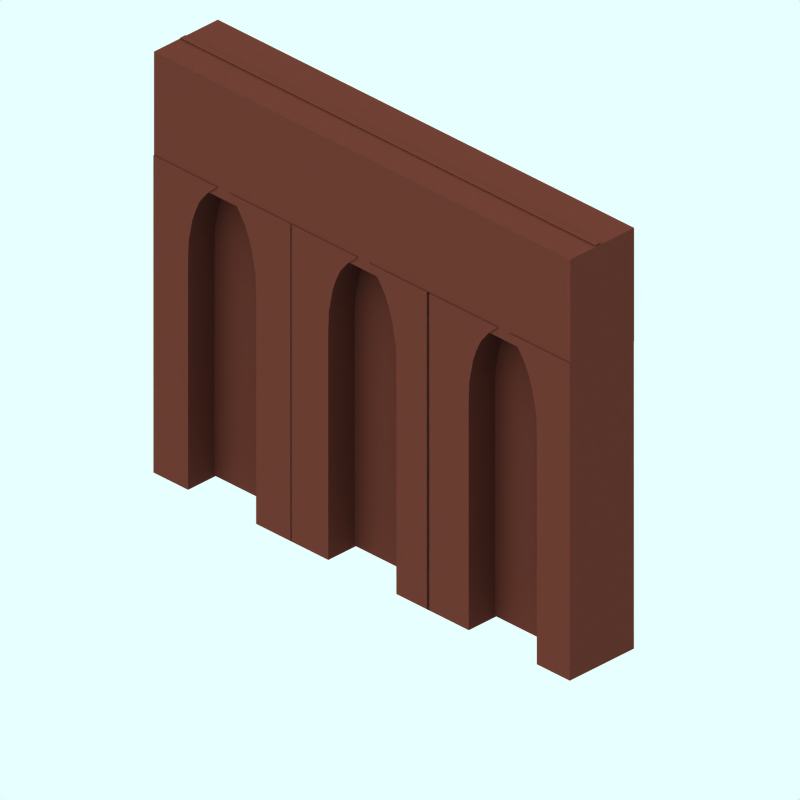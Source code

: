 # Source: brick-retaining-arch.blend  (saved by Blender 2.61.0; exported with 4.5.12 LTS)
import bpy
from mathutils import Matrix  # noqa: F401  (used for matrix-valued properties, if any)

bpy.ops.wm.read_factory_settings(use_empty=True)
scene = bpy.context.scene
scene.name = 'Scene'

# ---- collections
col_collection_1 = bpy.data.collections.new('Collection 1'); scene.collection.children.link(col_collection_1)
col_collection_2 = bpy.data.collections.new('Collection 2'); scene.collection.children.link(col_collection_2)
col_collection_3 = bpy.data.collections.new('Collection 3'); scene.collection.children.link(col_collection_3)
col_collection_4 = bpy.data.collections.new('Collection 4'); scene.collection.children.link(col_collection_4)
col_collection_4.hide_render = True
col_collection_4.hide_viewport = True

# ---- materials (node trees are filled in below, after node groups)
mat_brick = bpy.data.materials.new('Brick')
mat_brick.alpha_threshold = 0.0
mat_brick.preview_render_type = 'CUBE'
mat_brick.diffuse_color = (0.3, 0.1619, 0.1313, 1.0)
mat_brick.specular_color = (0.0, 0.0, 0.0)
mat_brick.roughness = 0.5
mat_brick.line_color = (0.0, 0.0, 0.0, 1.0)
mat_transparent = bpy.data.materials.new('Transparent')
mat_transparent.alpha_threshold = 0.0
mat_transparent.preview_render_type = 'FLAT'
mat_transparent.roughness = 0.5

# ---- material node trees

# ---- world
world_world = bpy.data.worlds.new('World'); scene.world = world_world
world_world.color = (0.9059, 1.0, 1.0)
world_world.use_sun_shadow = False
world_world.sun_shadow_jitter_overblur = 0.0
world_world.cycles.sampling_method = 'MANUAL'
world_world.cycles.sample_map_resolution = 256

# ---- cameras
cam_camera_001 = bpy.data.cameras.new('Camera.001')
cam_camera_001.type = 'ORTHO'
cam_camera_001.passepartout_alpha = 0.2
cam_camera_001.clip_end = 100.0
cam_camera_001.lens = 35.0
cam_camera_001.sensor_width = 32.0
cam_camera_001.sensor_height = 18.0
cam_camera_001.ortho_scale = 12.0
cam_camera_001.display_size = 5.91
cam_camera_001.show_passepartout = False
cam_camera_001.show_safe_areas = True
cam_camera_001.dof.focus_distance = 0.0
cam_camera_001.dof.aperture_fstop = 128.0

# ---- lights
light_lamp = bpy.data.lights.new('Lamp', 'SUN')
light_lamp.transmission_factor = 0.0
light_lamp.angle = 1.571
light_lamp.energy = 0.028
light_lamp.shadow_buffer_clip_start = 0.5
light_lamp.shadow_soft_size = 1.0
light_lamp.shadow_cascade_max_distance = 1000.0
light_lamp.cycles.use_multiple_importance_sampling = False

# ---- meshes
me_cube_009_mesh_008 = bpy.data.meshes.new('Cube_009-mesh.008')
me_cube_009_mesh_008.from_pydata([(-7.152, 1.0, -2.2), (-7.152, -3.991, -2.2), (-7.152, 1.0, 2.4), (-7.152, -3.991, 2.4), (-3.6, -3.991, 2.4), (-3.6, 1.0, 2.4), (-3.6, -3.991, -2.2), (-3.6, 1.0, -2.2), (7.043, 1.0, -2.2), (7.043, -3.991, -2.2), (7.043, 1.0, 2.4), (7.043, -3.991, 2.4), (3.41, -3.991, 2.4), (3.41, 1.0, 2.4), (3.41, -3.991, -2.2), (3.41, 1.0, -2.2), (2.956, 2.0, -2.2), (2.956, 2.0, 2.4), (7.043, 2.0, 2.4), (7.043, 2.0, -2.2), (-3.146, 2.0, -2.2), (-3.146, 2.0, 2.4), (-7.152, 2.0, 2.4), (-7.152, 2.0, -2.2), (-7.152, 3.0, -2.2), (-7.152, 3.0, 2.4), (-0.595, 3.0, 2.4), (-0.595, 3.0, -2.2), (7.043, 3.0, -2.2), (7.043, 3.0, 2.4), (0.605, 3.0, 2.4), (0.605, 3.0, -2.2), (3.337, 1.5, 2.4), (3.337, 1.5, -2.2), (-3.527, 1.5, -2.2), (-3.527, 1.5, 2.4), (-2.382, 2.5, 2.4), (-2.382, 2.5, -2.2), (2.192, 2.5, -2.2), (2.192, 2.5, 2.4), (-1.638, 2.75, 2.4), (-2.814, 2.25, 2.4), (-1.638, 2.75, -2.2), (-2.814, 2.25, -2.2), (2.624, 2.25, -2.2), (1.548, 2.75, -2.2), (1.548, 2.75, 2.4), (2.624, 2.25, 2.4)], [], [(3, 1, 6, 4), (2, 3, 4, 5), (1, 0, 7, 6), (7, 5, 4, 6), (8, 10, 11, 9), (14, 15, 8, 9), (13, 12, 11, 10), (12, 14, 9, 11), (10, 8, 19, 18), (0, 2, 22, 23), (23, 22, 25, 24), (18, 19, 28, 29), (24, 25, 26, 27), (31, 30, 29, 28), (13, 32, 33, 15), (32, 17, 16, 33), (32, 10, 18), (17, 32, 18), (32, 13, 10), (33, 19, 8), (15, 33, 8), (33, 16, 19), (34, 0, 23), (20, 34, 23), (7, 0, 34), (7, 34, 35, 5), (34, 20, 21, 35), (35, 22, 2), (5, 35, 2), (35, 21, 22), (36, 25, 22), (37, 23, 24), (38, 28, 19), (39, 18, 29), (21, 41, 22), (41, 36, 22), (36, 40, 25), (40, 26, 25), (20, 43, 41, 21), (43, 37, 36, 41), (37, 42, 40, 36), (42, 27, 26, 40), (27, 42, 24), (42, 37, 24), (37, 43, 23), (43, 20, 23), (16, 44, 19), (44, 38, 19), (38, 45, 28), (45, 31, 28), (30, 46, 29), (46, 39, 29), (39, 47, 18), (47, 17, 18), (17, 47, 44, 16), (47, 39, 38, 44), (39, 46, 45, 38), (46, 30, 31, 45), (0, 1, 3, 2), (13, 15, 14, 12)])
me_cube_009_mesh_008.materials.append(mat_brick)
me_cube_009_mesh_008.use_remesh_preserve_volume = False
me_cube_009_mesh_008.use_remesh_preserve_attributes = False
me_cube_009_mesh_008.use_mirror_vertex_groups = False
me_cube_009_mesh_008.update()
me_cube_009_mesh_007 = bpy.data.meshes.new('Cube_009-mesh.007')
me_cube_009_mesh_007.from_pydata([(-7.484, 1.0, -2.2), (-7.484, -3.991, -2.2), (-7.484, 1.0, 2.4), (-7.484, -3.991, 2.4), (-3.6, -3.991, 2.4), (-3.6, 1.0, 2.4), (-3.6, -3.991, -2.2), (-3.6, 1.0, -2.2), (6.787, 1.0, -2.2), (6.787, -3.991, -2.2), (6.787, 1.0, 2.4), (6.787, -3.991, 2.4), (3.41, -3.991, 2.4), (3.41, 1.0, 2.4), (3.41, -3.991, -2.2), (3.41, 1.0, -2.2), (2.956, 2.0, -2.2), (2.956, 2.0, 2.4), (6.787, 2.0, 2.4), (6.787, 2.0, -2.2), (-3.146, 2.0, -2.2), (-3.146, 2.0, 2.4), (-7.484, 2.0, 2.4), (-7.484, 2.0, -2.2), (-7.484, 3.0, -2.2), (-7.484, 3.0, 2.4), (-0.595, 3.0, 2.4), (-0.595, 3.0, -2.2), (6.787, 3.0, -2.2), (6.787, 3.0, 2.4), (0.605, 3.0, 2.4), (0.605, 3.0, -2.2), (3.337, 1.5, 2.4), (3.337, 1.5, -2.2), (-3.527, 1.5, -2.2), (-3.527, 1.5, 2.4), (-2.382, 2.5, 2.4), (-2.382, 2.5, -2.2), (2.192, 2.5, -2.2), (2.192, 2.5, 2.4), (-1.638, 2.75, 2.4), (-2.814, 2.25, 2.4), (-1.638, 2.75, -2.2), (-2.814, 2.25, -2.2), (2.624, 2.25, -2.2), (1.548, 2.75, -2.2), (1.548, 2.75, 2.4), (2.624, 2.25, 2.4)], [], [(3, 1, 6, 4), (2, 3, 4, 5), (1, 0, 7, 6), (7, 5, 4, 6), (8, 10, 11, 9), (14, 15, 8, 9), (13, 12, 11, 10), (12, 14, 9, 11), (10, 8, 19, 18), (0, 2, 22, 23), (23, 22, 25, 24), (18, 19, 28, 29), (24, 25, 26, 27), (31, 30, 29, 28), (13, 32, 33, 15), (32, 17, 16, 33), (32, 10, 18), (17, 32, 18), (32, 13, 10), (33, 19, 8), (15, 33, 8), (33, 16, 19), (34, 0, 23), (20, 34, 23), (7, 0, 34), (7, 34, 35, 5), (34, 20, 21, 35), (35, 22, 2), (5, 35, 2), (35, 21, 22), (36, 25, 22), (37, 23, 24), (38, 28, 19), (39, 18, 29), (21, 41, 22), (41, 36, 22), (36, 40, 25), (40, 26, 25), (20, 43, 41, 21), (43, 37, 36, 41), (37, 42, 40, 36), (42, 27, 26, 40), (27, 42, 24), (42, 37, 24), (37, 43, 23), (43, 20, 23), (16, 44, 19), (44, 38, 19), (38, 45, 28), (45, 31, 28), (30, 46, 29), (46, 39, 29), (39, 47, 18), (47, 17, 18), (17, 47, 44, 16), (47, 39, 38, 44), (39, 46, 45, 38), (46, 30, 31, 45), (0, 1, 3, 2), (13, 15, 14, 12)])
me_cube_009_mesh_007.materials.append(mat_brick)
me_cube_009_mesh_007.use_remesh_preserve_volume = False
me_cube_009_mesh_007.use_remesh_preserve_attributes = False
me_cube_009_mesh_007.use_mirror_vertex_groups = False
me_cube_009_mesh_007.update()
me_cube_004 = bpy.data.meshes.new('Cube.004')
me_cube_004.from_pydata([(8.594, 1.045, 4.404), (8.594, 0.8073, 4.404), (-0.2344, 0.8073, 4.404), (-0.2344, 1.045, 4.404), (8.594, 1.045, 5.92), (8.594, 0.8073, 5.92), (-0.2344, 0.8073, 5.92), (-0.2344, 1.045, 5.92)], [], [(0, 1, 2, 3), (4, 7, 6, 5), (0, 4, 5, 1), (1, 5, 6, 2), (2, 6, 7, 3), (4, 0, 3, 7)])
me_cube_004.materials.append(mat_brick)
me_cube_004.use_remesh_preserve_volume = False
me_cube_004.use_remesh_preserve_attributes = False
me_cube_004.use_mirror_vertex_groups = False
me_cube_004.update()
me_cube_009_mesh = bpy.data.meshes.new('Cube_009-mesh')
me_cube_009_mesh.from_pydata([(-7.909, 1.0, -2.2), (-7.909, -3.991, -2.2), (-7.909, 1.0, 2.4), (-7.909, -3.991, 2.4), (-3.6, -3.991, 2.4), (-3.6, 1.0, 2.4), (-3.6, -3.991, -2.2), (-3.6, 1.0, -2.2), (6.787, 1.0, -2.2), (6.787, -3.991, -2.2), (6.787, 1.0, 2.4), (6.787, -3.991, 2.4), (3.41, -3.991, 2.4), (3.41, 1.0, 2.4), (3.41, -3.991, -2.2), (3.41, 1.0, -2.2), (2.956, 2.0, -2.2), (2.956, 2.0, 2.4), (6.787, 2.0, 2.4), (6.787, 2.0, -2.2), (-3.146, 2.0, -2.2), (-3.146, 2.0, 2.4), (-7.909, 2.0, 2.4), (-7.909, 2.0, -2.2), (-7.909, 3.0, -2.2), (-7.909, 3.0, 2.4), (-0.595, 3.0, 2.4), (-0.595, 3.0, -2.2), (6.787, 3.0, -2.2), (6.787, 3.0, 2.4), (0.605, 3.0, 2.4), (0.605, 3.0, -2.2), (3.337, 1.5, 2.4), (3.337, 1.5, -2.2), (-3.527, 1.5, -2.2), (-3.527, 1.5, 2.4), (-2.382, 2.5, 2.4), (-2.382, 2.5, -2.2), (2.192, 2.5, -2.2), (2.192, 2.5, 2.4), (-1.638, 2.75, 2.4), (-2.814, 2.25, 2.4), (-1.638, 2.75, -2.2), (-2.814, 2.25, -2.2), (2.624, 2.25, -2.2), (1.548, 2.75, -2.2), (1.548, 2.75, 2.4), (2.624, 2.25, 2.4)], [], [(3, 1, 6, 4), (2, 3, 4, 5), (1, 0, 7, 6), (7, 5, 4, 6), (8, 10, 11, 9), (14, 15, 8, 9), (13, 12, 11, 10), (12, 14, 9, 11), (10, 8, 19, 18), (0, 2, 22, 23), (23, 22, 25, 24), (18, 19, 28, 29), (24, 25, 26, 27), (31, 30, 29, 28), (13, 32, 33, 15), (32, 17, 16, 33), (32, 10, 18), (17, 32, 18), (32, 13, 10), (33, 19, 8), (15, 33, 8), (33, 16, 19), (34, 0, 23), (20, 34, 23), (7, 0, 34), (7, 34, 35, 5), (34, 20, 21, 35), (35, 22, 2), (5, 35, 2), (35, 21, 22), (36, 25, 22), (37, 23, 24), (38, 28, 19), (39, 18, 29), (21, 41, 22), (41, 36, 22), (36, 40, 25), (40, 26, 25), (20, 43, 41, 21), (43, 37, 36, 41), (37, 42, 40, 36), (42, 27, 26, 40), (27, 42, 24), (42, 37, 24), (37, 43, 23), (43, 20, 23), (16, 44, 19), (44, 38, 19), (38, 45, 28), (45, 31, 28), (30, 46, 29), (46, 39, 29), (39, 47, 18), (47, 17, 18), (17, 47, 44, 16), (47, 39, 38, 44), (39, 46, 45, 38), (46, 30, 31, 45), (0, 1, 3, 2), (13, 15, 14, 12)])
me_cube_009_mesh.materials.append(mat_brick)
me_cube_009_mesh.use_remesh_preserve_volume = False
me_cube_009_mesh.use_remesh_preserve_attributes = False
me_cube_009_mesh.use_mirror_vertex_groups = False
me_cube_009_mesh.update()
me_cube_000 = bpy.data.meshes.new('Cube.000')
me_cube_000.from_pydata([(4.221, 1.058, -1.0), (4.221, 0.9474, -1.0), (-4.577, 0.9474, -1.0), (-4.577, 1.058, -1.0), (4.221, 1.058, 4.615), (4.221, 0.9474, 4.615), (-4.577, 0.9474, 4.615), (-4.577, 1.058, 4.615)], [], [(0, 1, 2, 3), (4, 7, 6, 5), (0, 4, 5, 1), (1, 5, 6, 2), (2, 6, 7, 3), (4, 0, 3, 7)])
me_cube_000.materials.append(mat_brick)
me_cube_000.use_remesh_preserve_volume = False
me_cube_000.use_remesh_preserve_attributes = False
me_cube_000.use_mirror_vertex_groups = False
me_cube_000.update()
me_sphere = bpy.data.meshes.new('Sphere')
me_sphere.from_pydata([(-1.333e-06, 1.25e-06, 31.62), (-22.88, 16.62, 14.14), (8.74, 26.9, 14.14), (28.28, 4.856e-07, 14.14), (-8.74, 26.9, -14.14), (22.88, 16.62, -14.14), (-28.28, -7.508e-07, -14.14), (1.432e-06, -1.515e-06, -31.62), (-13.45, 9.772, 26.9), (5.137, 15.81, 26.9), (-8.313, 25.58, 16.63), (-26.9, 5.941e-07, 16.63), (16.63, 1.043e-06, 26.9), (21.76, 15.81, 16.63), (-30.08, 9.772, -1.941e-06), (-18.59, 25.58, -2.13e-06), (4.973e-08, 31.62, -1.581e-06), (18.59, 25.58, -5.047e-07), (30.08, 9.772, 6.886e-07), (-21.76, 15.81, -16.63), (8.313, 25.58, -16.63), (26.9, -8.593e-07, -16.63), (-16.63, -1.308e-06, -26.9), (-5.137, 15.81, -26.9), (13.45, 9.772, -26.9), (-24.33, 17.68, -2.035e-06), (-20.73, 21.1, 7.071), (-21.46, 21.63, -2.082e-06), (-19.66, 23.34, 3.536), (-22.53, 19.39, 3.536), (-22.9, 19.65, -2.059e-06), (-20.02, 23.61, -2.106e-06), (-20.2, 22.22, 5.303), (-19.12, 24.46, 1.768), (-21.63, 20.25, 5.303), (-23.43, 18.53, 1.768), (-20.56, 22.49, 1.768), (-21.1, 21.37, 3.536), (-22.0, 20.51, 1.768), (-22.18, 20.64, -2.071e-06), (-20.74, 22.62, -2.094e-06), (-19.93, 22.78, 4.419), (-19.39, 23.9, 2.652), (-22.08, 19.82, 4.419), (-22.98, 18.96, 2.652), (-21.01, 22.06, 0.8839), (-20.11, 22.92, 2.652), (-21.82, 20.38, 3.536), (-20.38, 22.36, 3.536), (-21.73, 21.07, 0.8839), (-22.26, 19.95, 2.652), (-20.29, 23.05, 0.8839), (-19.57, 24.04, 0.8839), (-19.84, 23.48, 1.768), (-20.83, 21.93, 2.652), (-21.55, 20.94, 2.652), (-21.28, 21.5, 1.768), (-23.16, 19.09, 0.8839), (-22.45, 20.08, 0.8839), (-22.71, 19.52, 1.768), (-21.37, 20.81, 4.419), (-20.65, 21.8, 4.419), (-20.92, 21.24, 5.303), (-6.725, 4.886, 29.26), (-18.17, 13.2, 20.52), (2.569, 7.906, 29.26), (6.939, 21.36, 20.52), (0.2137, 26.24, 15.38), (-15.6, 21.1, 15.38), (-24.89, 8.312, 15.38), (-29.18, 4.886, -7.071), (-26.48, 13.2, 7.071), (-13.66, 26.24, -7.071), (4.37, 29.26, 7.071), (-4.37, 29.26, -7.071), (13.66, 26.24, 7.071), (20.73, 21.1, -7.071), (-25.02, 7.906, -15.38), (-15.25, 21.36, -15.38), (-0.2137, 26.24, -15.38), (15.6, 21.1, -15.38), (-22.45, -1.03e-06, -20.52), (-8.313, -1.412e-06, -29.26), (-6.939, 21.36, -20.52), (-2.569, 7.906, -29.26), (18.17, 13.2, -20.52), (6.725, 4.886, -29.26), (-10.88, 17.68, 21.76), (-4.156, 12.79, 26.9), (-1.588, 20.7, 21.76), (-20.17, 4.886, 21.76), (-28.49, 4.886, 8.313), (-4.156, 28.6, 8.313), (-13.45, 25.58, 8.313), (-9.294, 28.6, -1.855e-06), (-25.92, 12.79, -8.313), (-20.17, 20.7, -8.313), (4.156, 28.6, -8.313), (9.294, 28.6, -1.043e-06), (13.45, 25.58, -8.313), (-13.45, 15.81, -21.76), (-19.19, 7.906, -21.76), (-10.88, 7.906, -26.9), (10.88, 17.68, -21.76), (1.588, 20.7, -21.76), (4.156, 12.79, -26.9), (-19.08, 24.81, 0.4419)], [], [(9, 13, 12), (3, 12, 13), (18, 3, 13), (13, 17, 18), (21, 18, 5), (30, 25, 19), (26, 32, 10), (25, 35, 1), (34, 26, 1), (31, 40, 19), (40, 27, 19), (27, 39, 19), (39, 30, 19), (32, 41, 10), (41, 28, 10), (28, 42, 10), (42, 33, 10), (51, 36, 45), (45, 40, 51), (31, 51, 40), (40, 45, 27), (51, 31, 52), (52, 53, 51), (36, 51, 53), (53, 52, 33), (42, 28, 46), (46, 53, 42), (33, 42, 53), (53, 46, 36), (54, 36, 46), (46, 48, 54), (37, 54, 48), (48, 46, 28), (54, 37, 55), (55, 56, 54), (36, 54, 56), (56, 55, 38), (49, 27, 45), (45, 56, 49), (38, 49, 56), (56, 45, 36), (50, 38, 55), (55, 47, 50), (29, 50, 47), (47, 55, 37), (30, 57, 25), (57, 35, 25), (57, 30, 58), (58, 59, 57), (35, 57, 59), (59, 58, 38), (50, 29, 44), (44, 59, 50), (38, 50, 59), (59, 44, 35), (49, 38, 58), (58, 39, 49), (27, 49, 39), (39, 58, 30), (60, 34, 43), (43, 47, 60), (37, 60, 47), (47, 43, 29), (60, 37, 61), (61, 62, 60), (34, 60, 62), (62, 61, 32), (34, 62, 26), (62, 32, 26), (41, 32, 61), (61, 48, 41), (28, 41, 48), (48, 61, 37), (35, 44, 1), (44, 29, 1), (29, 43, 1), (43, 34, 1), (68, 10, 87), (87, 64, 68), (1, 68, 64), (64, 87, 8), (88, 8, 87), (87, 89, 88), (9, 88, 89), (89, 87, 10), (67, 2, 66), (66, 89, 67), (10, 67, 89), (89, 66, 9), (88, 9, 65), (65, 63, 88), (8, 88, 63), (65, 0, 63), (90, 11, 69), (69, 64, 90), (8, 90, 64), (64, 69, 1), (9, 66, 13), (66, 2, 13), (0, 65, 12), (65, 9, 12), (91, 14, 71), (71, 69, 91), (11, 91, 69), (69, 71, 1), (92, 16, 73), (73, 67, 92), (10, 92, 67), (67, 73, 2), (92, 10, 93), (93, 94, 92), (16, 92, 94), (94, 93, 15), (72, 4, 74), (74, 94, 72), (15, 72, 94), (94, 74, 16), (17, 76, 18), (76, 5, 18), (2, 75, 13), (75, 17, 13), (77, 19, 95), (95, 70, 77), (6, 77, 70), (70, 95, 14), (78, 4, 72), (72, 96, 78), (19, 78, 96), (96, 72, 15), (79, 20, 97), (97, 74, 79), (4, 79, 74), (74, 97, 16), (98, 16, 97), (97, 99, 98), (17, 98, 99), (99, 97, 20), (80, 5, 76), (76, 99, 80), (20, 80, 99), (99, 76, 17), (98, 17, 75), (75, 73, 98), (16, 98, 73), (73, 75, 2), (100, 23, 83), (83, 78, 100), (19, 100, 78), (78, 83, 4), (100, 19, 101), (101, 102, 100), (23, 100, 102), (102, 101, 22), (82, 7, 84), (84, 102, 82), (22, 82, 102), (102, 84, 23), (81, 22, 101), (101, 77, 81), (6, 81, 77), (77, 101, 19), (103, 24, 85), (85, 80, 103), (20, 103, 80), (80, 85, 5), (103, 20, 104), (104, 105, 103), (24, 103, 105), (105, 104, 23), (84, 7, 86), (86, 105, 84), (23, 84, 105), (105, 86, 24), (83, 23, 104), (104, 79, 83), (4, 83, 79), (79, 104, 20), (5, 85, 21), (85, 24, 21), (14, 95, 25), (95, 19, 25), (1, 71, 25), (71, 14, 25), (10, 68, 26), (68, 1, 26), (19, 96, 31), (96, 15, 31), (15, 93, 33), (93, 10, 33), (52, 106, 33), (106, 15, 33), (15, 106, 31), (106, 52, 31)])
me_sphere.use_remesh_preserve_volume = False
me_sphere.use_remesh_preserve_attributes = False
me_sphere.use_mirror_vertex_groups = False
me_sphere.update()
me_plane = bpy.data.meshes.new('Plane')
me_plane.from_pydata([(4.25, 4.06, 0.0), (4.25, -4.25, 0.0), (-4.06, -4.25, 0.0), (-4.06, 4.06, 0.0)], [], [(0, 3, 2, 1)])
me_plane.materials.append(mat_transparent)
me_plane.use_remesh_preserve_volume = False
me_plane.use_remesh_preserve_attributes = False
me_plane.use_mirror_vertex_groups = False
me_plane.update()

# ---- objects
ob_cube_002_002 = bpy.data.objects.new('Cube_002.002', me_cube_009_mesh_008)
ob_cube_002_001 = bpy.data.objects.new('Cube_002.001', me_cube_009_mesh_007)
ob_cube_001 = bpy.data.objects.new('Cube.001', me_cube_004)
ob_cube_002 = bpy.data.objects.new('Cube_002', me_cube_009_mesh)
ob_cube_000 = bpy.data.objects.new('Cube.000', me_cube_000)
ob_camera = bpy.data.objects.new('Camera', cam_camera_001)
ob_sphere = bpy.data.objects.new('Sphere', me_sphere)
ob_lamp_001 = bpy.data.objects.new('Lamp.001', light_lamp)
ob_plane = bpy.data.objects.new('Plane', me_plane)

# ---- transforms, parenting, visibility, modifiers, constraints
ob_cube_002_002.location = (-3.098, 0.05279, 3.712)
ob_cube_002_002.rotation_euler = (1.571, -0.0, 0.0)
ob_cube_002_002.scale = (0.2063, 0.7857, 0.2953)
ob_cube_002_002.lineart.crease_threshold = 0.0
ob_cube_002_001.location = (-0.1231, 0.05279, 3.712)
ob_cube_002_001.rotation_euler = (1.571, -0.0, 0.0)
ob_cube_002_001.scale = (0.2063, 0.7857, 0.2953)
ob_cube_002_001.lineart.crease_threshold = 0.0
ob_cube_001.location = (-4.339, -5.23, 0.1827)
ob_cube_001.scale = (1.0, 5.683, 1.297)
ob_cube_001.lineart.crease_threshold = 0.0
ob_cube_002.location = (2.856, 0.05279, 3.712)
ob_cube_002.rotation_euler = (1.571, -0.0, 0.0)
ob_cube_002.scale = (0.2063, 0.7857, 0.2953)
ob_cube_002.lineart.crease_threshold = 0.0
ob_cube_000.location = (0.01294, -1.046, 1.896)
ob_cube_000.scale = (1.0, 1.0, 1.297)
ob_cube_000.lineart.crease_threshold = 0.0
ob_camera.location = (10.0, -10.0, 11.6)
ob_camera.rotation_euler = (1.047, 0.0, 0.7854)
ob_camera.lock_rotations_4d = False
ob_camera.empty_display_type = 'ARROWS'
ob_camera.color = (0.0, 0.0, 0.0, 1.0)
ob_camera.lineart.crease_threshold = 0.0
ob_sphere.location = (-0.02993, 0.1261, 0.07312)
ob_sphere.rotation_euler = (1.571, -0.0, 1.571)
ob_sphere.lock_rotations_4d = False
ob_sphere.empty_display_type = 'ARROWS'
ob_sphere.color = (0.0, 0.0, 0.0, 1.0)
ob_sphere.show_instancer_for_render = False
ob_sphere.instance_type = 'VERTS'
ob_sphere.use_instance_vertices_rotation = True
ob_sphere.lineart.crease_threshold = 0.0
ob_lamp_001.parent = ob_sphere
ob_lamp_001.matrix_parent_inverse = Matrix(((-4.371e-08, 1.0, -2.118e-22, -0.1261), (4.371e-08, 1.911e-15, 1.0, -0.07312), (1.0, 4.371e-08, -4.371e-08, 0.02993), (0.0, 0.0, 0.0, 1.0)))
ob_lamp_001.location = (-0.02993, 0.1261, 0.07312)
ob_lamp_001.rotation_euler = (1.571, -0.0, 1.571)
ob_lamp_001.lock_rotations_4d = False
ob_lamp_001.empty_display_type = 'ARROWS'
ob_lamp_001.color = (0.0, 0.0, 0.0, 1.0)
ob_lamp_001.lineart.crease_threshold = 0.0
ob_plane.location = (-1.17, 0.0003849, 0.0001214)
ob_plane.lock_rotations_4d = False
ob_plane.empty_display_type = 'ARROWS'
ob_plane.color = (0.0, 0.0, 0.0, 1.0)
ob_plane.lineart.crease_threshold = 0.0

# ---- collection membership
col_collection_1.objects.link(ob_cube_002_002)
col_collection_1.objects.link(ob_cube_002_001)
col_collection_1.objects.link(ob_cube_001)
col_collection_1.objects.link(ob_cube_002)
col_collection_1.objects.link(ob_cube_000)
col_collection_2.objects.link(ob_camera)
col_collection_3.objects.link(ob_sphere)
col_collection_3.objects.link(ob_lamp_001)
col_collection_4.objects.link(ob_plane)

# ---- scene / render settings (as saved in the file)
scene.camera = ob_camera
scene.frame_start = 1; scene.frame_end = 250; scene.frame_set(11)
scene.render.engine = 'BLENDER_EEVEE_NEXT'
scene.render.image_settings.color_mode = 'RGB'
scene.render.image_settings.compression = 90
scene.render.resolution_x = 128
scene.render.resolution_y = 128
scene.render.pixel_aspect_x = 100.0
scene.render.pixel_aspect_y = 100.0
scene.render.fps = 25
scene.render.dither_intensity = 0.0
scene.render.use_compositing = False
scene.render.use_sequencer = False
scene.render.bake_margin = 2
scene.render.bake_bias = 0.0
scene.render.use_stamp_time = False
scene.render.use_stamp_date = False
scene.render.use_stamp_frame = False
scene.render.use_stamp_camera = False
scene.render.use_stamp_scene = False
scene.render.use_stamp_filename = False
scene.render.use_stamp_render_time = False
scene.render.stamp_font_size = 0
scene.cycles.use_denoising = False
scene.cycles.samples = 10
scene.cycles.sampling_pattern = 'TABULATED_SOBOL'
scene.cycles.light_sampling_threshold = 0.0
scene.cycles.use_adaptive_sampling = False
scene.cycles.use_light_tree = False
scene.cycles.blur_glossy = 0.0
scene.cycles.volume_bounces = 1
scene.cycles.pixel_filter_type = 'GAUSSIAN'
scene.cycles.sample_clamp_indirect = 0.0
scene.view_settings.view_transform = 'Raw'
bpy.context.view_layer.update()
